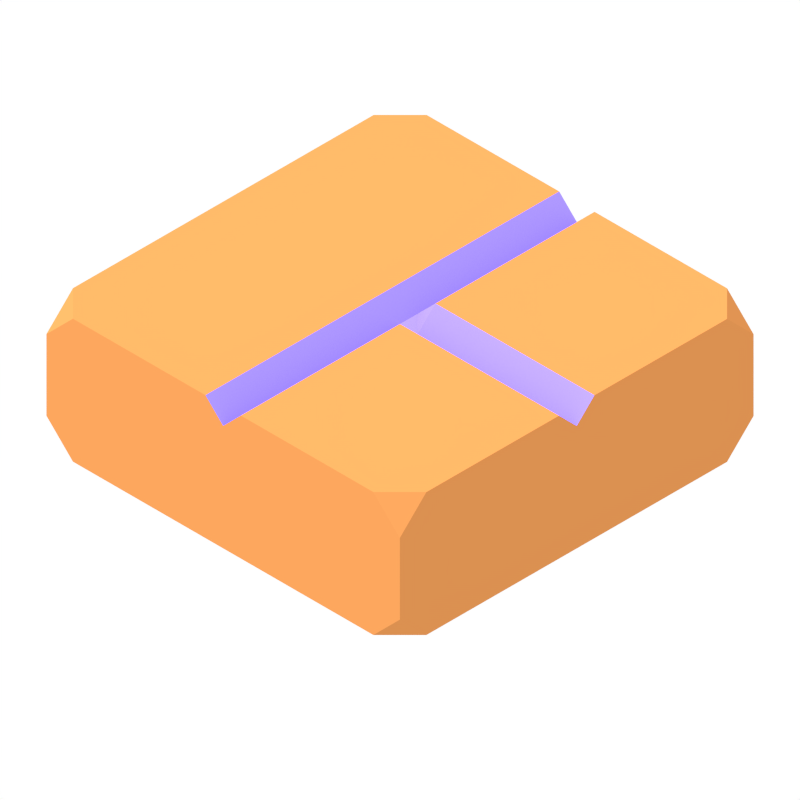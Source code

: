 # Source: goban_piece_border.blend  (saved by Blender 2.73.0; exported with 4.5.12 LTS)
import bpy
from mathutils import Matrix  # noqa: F401  (used for matrix-valued properties, if any)

bpy.ops.wm.read_factory_settings(use_empty=True)
scene = bpy.context.scene
scene.name = 'Scene'

# ---- collections
col_collection_1 = bpy.data.collections.new('Collection 1'); scene.collection.children.link(col_collection_1)

# ---- materials (node trees are filled in below, after node groups)
mat_material = bpy.data.materials.new('Material')
mat_material.alpha_threshold = 0.0
mat_material.roughness = 0.5
mat_material_014 = bpy.data.materials.new('Material.014')
mat_material_014.alpha_threshold = 0.0
mat_material_014.roughness = 0.5
mat_material_013 = bpy.data.materials.new('Material.013')
mat_material_013.alpha_threshold = 0.0
mat_material_013.roughness = 0.5

# ---- material node trees
mat_material.use_nodes = True; mat_material.node_tree.nodes.clear()
_N = mat_material.node_tree.nodes; _L = mat_material.node_tree.links
n0 = _N.new('ShaderNodeOutputMaterial'); n0.name = 'Material Output'; n0.location = (300, 300)
n1 = _N.new('ShaderNodeBsdfDiffuse'); n1.name = 'Diffuse BSDF'; n1.location = (100, 300)
n1.inputs[0].default_value = (0.3646, 0.2754, 1.0, 1.0)
n1.inputs[1].default_value = 0.2
_L.new(n1.outputs[0], n0.inputs[0])
n0.is_active_output = True
mat_material_014.use_nodes = True; mat_material_014.node_tree.nodes.clear()
_N = mat_material_014.node_tree.nodes; _L = mat_material_014.node_tree.links
n0 = _N.new('ShaderNodeOutputMaterial'); n0.name = 'Material Output'; n0.location = (300, 300)
n1 = _N.new('ShaderNodeBsdfDiffuse'); n1.name = 'Diffuse BSDF'; n1.location = (100, 300)
n1.inputs[0].default_value = (0.7106, 0.2812, 0.08159, 1.0)
_L.new(n1.outputs[0], n0.inputs[0])
n0.is_active_output = True
mat_material_013.use_nodes = True; mat_material_013.node_tree.nodes.clear()
_N = mat_material_013.node_tree.nodes; _L = mat_material_013.node_tree.links
n0 = _N.new('ShaderNodeOutputMaterial'); n0.name = 'Material Output'; n0.location = (300, 300)
n1 = _N.new('ShaderNodeBsdfDiffuse'); n1.name = 'Diffuse BSDF'; n1.location = (10, 300)
n1.inputs[0].default_value = (0.691, 0.779, 0.8, 1.0)
_L.new(n1.outputs[0], n0.inputs[0])
n0.is_active_output = True

# ---- world
world_world = bpy.data.worlds.new('World'); scene.world = world_world
world_world.use_nodes = True; world_world.node_tree.nodes.clear()
_N = world_world.node_tree.nodes; _L = world_world.node_tree.links
n0 = _N.new('ShaderNodeOutputWorld'); n0.name = 'World Output'; n0.location = (300, 300)
n1 = _N.new('ShaderNodeBackground'); n1.name = 'Background'; n1.location = (110, 300)
n2 = _N.new('ShaderNodeRGB'); n2.name = 'RGB'; n2.location = (-80, 300)
n2.outputs[0].default_value = (1.0, 1.0, 1.0, 0.0)
_L.new(n1.outputs[0], n0.inputs[0])
_L.new(n2.outputs[0], n1.inputs[0])
n0.is_active_output = True
world_world.color = (1.0, 1.0, 1.0)
world_world.use_sun_shadow = False
world_world.sun_shadow_jitter_overblur = 0.0
world_world.cycles.sampling_method = 'MANUAL'
world_world.cycles.sample_map_resolution = 256

# ---- cameras
cam_camera = bpy.data.cameras.new('Camera')
cam_camera.type = 'ORTHO'
cam_camera.sensor_fit = 'HORIZONTAL'
cam_camera.clip_end = 100.0
cam_camera.lens = 35.0
cam_camera.sensor_width = 32.0
cam_camera.sensor_height = 18.0
cam_camera.ortho_scale = 3.2
cam_camera.dof.focus_distance = 0.0

# ---- lights
light_sun = bpy.data.lights.new('Sun', 'SUN')
light_sun.transmission_factor = 0.0
light_sun.cutoff_distance = 30.0
light_sun.angle = 0.5829
light_sun.energy = 3.0
light_sun.shadow_buffer_clip_start = 1.001
light_sun.shadow_soft_size = 0.3
light_sun.shadow_cascade_max_distance = 1000.0
light_sun.cycles.use_multiple_importance_sampling = False

# ---- meshes
me_cube_024 = bpy.data.meshes.new('Cube.024')
me_cube_024.from_pydata([(0.0, -1.0, 0.9), (0.0, 1.0, 0.9), (0.1, 1.0, 1.0), (0.1, -1.0, 1.0), (-0.1, 1.0, 1.0), (-0.1, -1.0, 1.0), (1.0, 0.0, 0.9), (0.1, -0.1, 1.0), (0.0, -0.1, 0.9), (1.0, -0.1, 1.0), (0.0, 0.0, 0.9), (0.1, 0.0, 0.9), (1.0, 0.1, 1.0), (0.0, 0.1, 0.9), (0.1, 0.1, 1.0), (-1.0, -0.85, 0.3), (-0.85, -1.0, 0.3), (-1.0, -1.0, 0.45), (-1.0, 1.0, 0.45), (-0.85, 1.0, 0.3), (-1.0, 0.85, 0.3), (1.0, 0.85, 0.3), (0.85, 1.0, 0.3), (1.0, 1.0, 0.45), (1.0, -1.0, 0.45), (0.85, -1.0, 0.3), (1.0, -0.85, 0.3), (-0.85, -1.0, 1.0), (-1.0, -0.85, 1.0), (-1.0, -1.0, 0.85), (-1.0, 0.85, 1.0), (-0.85, 1.0, 1.0), (-1.0, 1.0, 0.85), (0.85, 1.0, 1.0), (1.0, 0.85, 1.0), (1.0, 1.0, 0.85), (1.0, -0.85, 1.0), (0.85, -1.0, 1.0), (1.0, -1.0, 0.85)], [], [(6, 12, 14, 11), (11, 14, 13, 10), (14, 2, 1, 13), (24, 26, 21, 23, 35, 34, 12, 6, 9, 36, 38), (27, 29, 17, 16, 25, 24, 38, 37, 3, 0, 5), (4, 5, 0, 8, 10, 13, 1), (9, 6, 11, 7), (7, 11, 10, 8), (3, 7, 8, 0), (29, 28, 30, 32, 18, 20, 15, 17), (2, 33, 35, 23, 22, 19, 18, 32, 31, 4, 1), (37, 36, 9, 7, 3), (12, 34, 33, 2, 14), (22, 21, 26, 25, 16, 15, 20, 19), (15, 16, 17), (18, 19, 20), (21, 22, 23), (24, 25, 26), (27, 28, 29), (30, 31, 32), (33, 34, 35), (36, 37, 38), (5, 4, 31, 30, 28, 27)])
me_cube_024.polygons.foreach_set('material_index', [0, 0, 0, 1, 1, 0, 0, 0, 0, 1, 1, 1, 1, 1, 1, 1, 1, 1, 1, 1, 1, 1, 1])
me_cube_024.materials.append(mat_material)
me_cube_024.materials.append(mat_material_014)
me_cube_024.use_remesh_preserve_volume = False
me_cube_024.use_remesh_preserve_attributes = False
me_cube_024.use_mirror_vertex_groups = False
me_cube_024.update()
me_plane = bpy.data.meshes.new('Plane')
me_plane.from_pydata([(-1.0, -1.0, 0.0), (1.0, -1.0, 0.0), (-1.0, 1.0, 0.0), (1.0, 1.0, 0.0)], [], [(0, 1, 3, 2)])
me_plane.materials.append(mat_material_013)
me_plane.use_remesh_preserve_volume = False
me_plane.use_remesh_preserve_attributes = False
me_plane.use_mirror_vertex_groups = False
me_plane.update()

# ---- objects
ob_cube = bpy.data.objects.new('Cube', me_cube_024)
ob_plane = bpy.data.objects.new('Plane', me_plane)
ob_lamp = bpy.data.objects.new('Lamp', light_sun)
ob_camera = bpy.data.objects.new('Camera', cam_camera)

# ---- transforms, parenting, visibility, modifiers, constraints
ob_cube.location = (0.0, 0.0, 0.0)
ob_cube.rotation_euler = (0.0, -0.0, -18.85)
ob_cube.lineart.crease_threshold = 0.0
_vg = ob_cube.vertex_groups.new(name='Top corners')
_vg = ob_cube.vertex_groups.new(name='Bottom corners')
ob_plane.location = (-2.041, 2.06, -1.899)
ob_plane.rotation_euler = (0.9564, 0.0, 0.7854)
ob_plane.scale = (1.719, 1.719, 1.719)
ob_plane.hide_viewport = True
ob_plane.hide_select = True
ob_plane.hide_render = True
ob_plane.lineart.crease_threshold = 0.0
ob_lamp.location = (-0.8195, -0.9449, 2.411)
ob_lamp.rotation_euler = (-0.5868, -0.2082, 2.025)
ob_lamp.scale = (0.08432, 0.08432, 0.08432)
ob_lamp.lock_rotations_4d = False
ob_lamp.empty_display_type = 'ARROWS'
ob_lamp.color = (0.0, 0.0, 0.0, 0.0)
ob_lamp.lineart.crease_threshold = 0.0
ob_camera.location = (12.0, -12.0, 12.5)
ob_camera.rotation_euler = (0.9564, 0.0, 0.7854)
ob_camera.lock_rotations_4d = False
ob_camera.empty_display_type = 'ARROWS'
ob_camera.color = (0.0, 0.0, 0.0, 0.0)
ob_camera.display_type = 'WIRE'
ob_camera.lineart.crease_threshold = 0.0

# ---- collection membership
col_collection_1.objects.link(ob_cube)
col_collection_1.objects.link(ob_plane)
col_collection_1.objects.link(ob_lamp)
col_collection_1.objects.link(ob_camera)

# ---- scene / render settings (as saved in the file)
scene.camera = ob_camera
scene.frame_start = 1; scene.frame_end = 250; scene.frame_set(1)
scene.render.engine = 'CYCLES'
scene.render.image_settings.compression = 90
scene.render.resolution_x = 250
scene.render.resolution_y = 250
scene.render.dither_intensity = 0.0
scene.render.film_transparent = True
scene.render.use_placeholder = True
scene.render.use_render_cache = True
scene.cycles.use_denoising = False
scene.cycles.samples = 200
scene.cycles.sampling_pattern = 'TABULATED_SOBOL'
scene.cycles.light_sampling_threshold = 0.0
scene.cycles.use_adaptive_sampling = False
scene.cycles.use_light_tree = False
scene.cycles.blur_glossy = 0.0
scene.cycles.pixel_filter_type = 'GAUSSIAN'
scene.cycles.sample_clamp_indirect = 0.0
scene.view_settings.view_transform = 'Standard'
bpy.context.view_layer.update()
